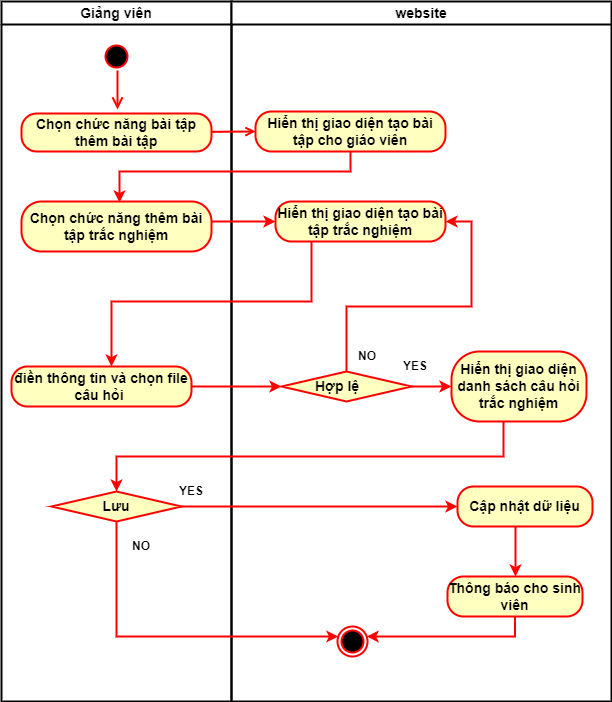

The diagram above was exported from draw.io. Its source (the exported page's mxGraphModel, read from the mxfile embedded in the PNG):
<mxGraphModel dx="2249" dy="705" grid="1" gridSize="10" guides="1" tooltips="1" connect="1" arrows="1" fold="1" page="1" pageScale="1" pageWidth="827" pageHeight="1169" math="0" shadow="0">
  <root>
    <mxCell id="0" />
    <mxCell id="1" parent="0" />
    <mxCell id="2" value="Giảng viên" style="swimlane;whiteSpace=wrap;fontStyle=1;fontSize=14;strokeWidth=2;" vertex="1" parent="1">
      <mxGeometry x="760" y="130" width="230" height="700" as="geometry" />
    </mxCell>
    <mxCell id="3" value="" style="ellipse;shape=startState;fillColor=#000000;strokeColor=#ff0000;fontStyle=1;fontSize=14;strokeWidth=2;" vertex="1" parent="2">
      <mxGeometry x="100" y="40" width="30" height="30" as="geometry" />
    </mxCell>
    <mxCell id="4" value="" style="edgeStyle=elbowEdgeStyle;elbow=horizontal;verticalAlign=bottom;endArrow=open;endSize=8;strokeColor=#FF0000;endFill=1;rounded=0;fontStyle=1;fontSize=14;entryX=0.507;entryY=-0.105;entryDx=0;entryDy=0;entryPerimeter=0;exitX=0.5;exitY=1;exitDx=0;exitDy=0;strokeWidth=2;" edge="1" parent="2" source="3" target="5">
      <mxGeometry x="100" y="40" as="geometry">
        <mxPoint x="115.5" y="110" as="targetPoint" />
      </mxGeometry>
    </mxCell>
    <mxCell id="5" value="&lt;span style=&quot;font-size: 14px;&quot;&gt;Chọn chức năng bài tập thêm bài tập&lt;/span&gt;" style="rounded=1;whiteSpace=wrap;html=1;arcSize=40;fontColor=#000000;fillColor=#ffffc0;strokeColor=#ff0000;fontStyle=1;fontSize=14;strokeWidth=2;" vertex="1" parent="2">
      <mxGeometry x="20" y="112" width="190" height="38" as="geometry" />
    </mxCell>
    <mxCell id="6" value="Chọn chức năng thêm bài tập trắc nghiệm" style="rounded=1;whiteSpace=wrap;html=1;arcSize=40;fontColor=#000000;fillColor=#ffffc0;strokeColor=#ff0000;fontStyle=1;fontSize=14;strokeWidth=2;" vertex="1" parent="2">
      <mxGeometry x="20" y="200" width="190" height="50" as="geometry" />
    </mxCell>
    <mxCell id="7" value="điền thông tin và chọn file câu hỏi&amp;nbsp;" style="rounded=1;whiteSpace=wrap;html=1;arcSize=40;fontColor=#000000;fillColor=#ffffc0;strokeColor=#ff0000;fontStyle=1;fontSize=14;strokeWidth=2;" vertex="1" parent="2">
      <mxGeometry x="10" y="365" width="180" height="40" as="geometry" />
    </mxCell>
    <mxCell id="8" value="Lưu" style="rhombus;whiteSpace=wrap;html=1;fillColor=#ffffc0;strokeColor=#ff0000;fontSize=14;fontStyle=1;strokeWidth=2;" vertex="1" parent="2">
      <mxGeometry x="50" y="490" width="130" height="30" as="geometry" />
    </mxCell>
    <mxCell id="9" value="YES" style="text;html=1;strokeColor=none;fillColor=none;align=center;verticalAlign=middle;whiteSpace=wrap;rounded=0;fontStyle=1;strokeWidth=2;" vertex="1" parent="2">
      <mxGeometry x="160" y="475" width="60" height="30" as="geometry" />
    </mxCell>
    <mxCell id="10" value="NO" style="text;html=1;strokeColor=none;fillColor=none;align=center;verticalAlign=middle;whiteSpace=wrap;rounded=0;fontStyle=1;strokeWidth=2;" vertex="1" parent="2">
      <mxGeometry x="110" y="530" width="60" height="30" as="geometry" />
    </mxCell>
    <mxCell id="11" value="website" style="swimlane;whiteSpace=wrap;fontStyle=1;fontSize=14;strokeWidth=2;" vertex="1" parent="1">
      <mxGeometry x="990" y="130" width="380" height="700" as="geometry" />
    </mxCell>
    <mxCell id="12" value="" style="ellipse;shape=endState;fillColor=#000000;strokeColor=#ff0000;fontStyle=1;fontSize=14;strokeWidth=2;" vertex="1" parent="11">
      <mxGeometry x="106" y="625" width="30" height="30" as="geometry" />
    </mxCell>
    <mxCell id="13" style="edgeStyle=orthogonalEdgeStyle;rounded=0;orthogonalLoop=1;jettySize=auto;html=1;entryX=0;entryY=0.5;entryDx=0;entryDy=0;strokeColor=#FF0000;fontStyle=1;strokeWidth=2;" edge="1" parent="11" source="15" target="18">
      <mxGeometry relative="1" as="geometry" />
    </mxCell>
    <mxCell id="14" style="edgeStyle=orthogonalEdgeStyle;rounded=0;orthogonalLoop=1;jettySize=auto;html=1;entryX=1;entryY=0.5;entryDx=0;entryDy=0;strokeColor=#FF0000;strokeWidth=2;" edge="1" parent="11" source="15" target="16">
      <mxGeometry relative="1" as="geometry">
        <Array as="points">
          <mxPoint x="115" y="305" />
          <mxPoint x="240" y="305" />
          <mxPoint x="240" y="220" />
        </Array>
      </mxGeometry>
    </mxCell>
    <mxCell id="15" value="Hợp lệ&lt;span style=&quot;white-space: pre;&quot;&gt;&#09;&lt;/span&gt;" style="rhombus;whiteSpace=wrap;html=1;fillColor=#ffffc0;strokeColor=#ff0000;fontSize=14;fontStyle=1;strokeWidth=2;" vertex="1" parent="11">
      <mxGeometry x="50" y="370" width="130" height="30" as="geometry" />
    </mxCell>
    <mxCell id="16" value="Hiển thị giao diện tạo bài tập trắc nghiệm" style="rounded=1;whiteSpace=wrap;html=1;arcSize=40;fontColor=#000000;fillColor=#ffffc0;strokeColor=#ff0000;fontStyle=1;fontSize=14;strokeWidth=2;" vertex="1" parent="11">
      <mxGeometry x="44" y="200" width="170" height="40" as="geometry" />
    </mxCell>
    <mxCell id="17" value="&lt;span style=&quot;font-size: 14px;&quot;&gt;Hiển thị giao diện tạo bài tập cho giáo viên&lt;/span&gt;" style="rounded=1;whiteSpace=wrap;html=1;arcSize=40;fontColor=#000000;fillColor=#ffffc0;strokeColor=#ff0000;fontStyle=1;fontSize=14;strokeWidth=2;" vertex="1" parent="11">
      <mxGeometry x="24" y="110" width="190" height="40" as="geometry" />
    </mxCell>
    <mxCell id="18" value="Hiển thị giao diện danh sách câu hỏi trắc nghiệm" style="rounded=1;whiteSpace=wrap;html=1;arcSize=40;fontColor=#000000;fillColor=#ffffc0;strokeColor=#ff0000;fontStyle=1;fontSize=14;strokeWidth=2;" vertex="1" parent="11">
      <mxGeometry x="220" y="350" width="135" height="70" as="geometry" />
    </mxCell>
    <mxCell id="19" style="edgeStyle=orthogonalEdgeStyle;rounded=0;orthogonalLoop=1;jettySize=auto;html=1;strokeColor=#FF0000;fontStyle=1;strokeWidth=2;" edge="1" parent="11" source="20" target="12">
      <mxGeometry relative="1" as="geometry">
        <Array as="points">
          <mxPoint x="284" y="635" />
        </Array>
      </mxGeometry>
    </mxCell>
    <mxCell id="20" value="Thông báo cho sinh viên" style="rounded=1;whiteSpace=wrap;html=1;arcSize=40;fontColor=#000000;fillColor=#ffffc0;strokeColor=#ff0000;fontStyle=1;fontSize=14;strokeWidth=2;" vertex="1" parent="11">
      <mxGeometry x="216" y="575" width="135" height="40" as="geometry" />
    </mxCell>
    <mxCell id="21" style="edgeStyle=orthogonalEdgeStyle;rounded=0;orthogonalLoop=1;jettySize=auto;html=1;strokeColor=#FF0000;fontStyle=1;strokeWidth=2;" edge="1" parent="11" source="22" target="20">
      <mxGeometry relative="1" as="geometry">
        <Array as="points">
          <mxPoint x="284" y="545" />
          <mxPoint x="284" y="545" />
        </Array>
      </mxGeometry>
    </mxCell>
    <mxCell id="22" value="Cập nhật dữ liệu" style="rounded=1;whiteSpace=wrap;html=1;arcSize=40;fontColor=#000000;fillColor=#ffffc0;strokeColor=#ff0000;fontStyle=1;fontSize=14;strokeWidth=2;" vertex="1" parent="11">
      <mxGeometry x="226" y="485" width="135" height="40" as="geometry" />
    </mxCell>
    <mxCell id="23" value="NO" style="text;html=1;strokeColor=none;fillColor=none;align=center;verticalAlign=middle;whiteSpace=wrap;rounded=0;fontStyle=1;strokeWidth=2;" vertex="1" parent="11">
      <mxGeometry x="106" y="340" width="60" height="30" as="geometry" />
    </mxCell>
    <mxCell id="24" value="YES" style="text;html=1;strokeColor=none;fillColor=none;align=center;verticalAlign=middle;whiteSpace=wrap;rounded=0;fontStyle=1;strokeWidth=2;" vertex="1" parent="11">
      <mxGeometry x="154" y="350" width="60" height="30" as="geometry" />
    </mxCell>
    <mxCell id="25" value="" style="endArrow=open;strokeColor=#FF0000;endFill=1;rounded=0;entryX=0;entryY=0.5;entryDx=0;entryDy=0;fontStyle=1;fontSize=14;strokeWidth=2;" edge="1" source="5" target="17" parent="1">
      <mxGeometry relative="1" as="geometry">
        <mxPoint x="890" y="290" as="sourcePoint" />
        <mxPoint x="875.5" y="342" as="targetPoint" />
      </mxGeometry>
    </mxCell>
    <mxCell id="26" style="edgeStyle=orthogonalEdgeStyle;rounded=0;orthogonalLoop=1;jettySize=auto;html=1;strokeColor=#FF0000;fontStyle=1;strokeWidth=2;" edge="1" source="17" parent="1">
      <mxGeometry relative="1" as="geometry">
        <mxPoint x="878" y="331" as="targetPoint" />
        <Array as="points">
          <mxPoint x="1109" y="300" />
          <mxPoint x="878" y="300" />
        </Array>
      </mxGeometry>
    </mxCell>
    <mxCell id="27" style="edgeStyle=orthogonalEdgeStyle;rounded=0;orthogonalLoop=1;jettySize=auto;html=1;entryX=0;entryY=0.5;entryDx=0;entryDy=0;strokeColor=#FF0000;fontStyle=1;strokeWidth=2;" edge="1" source="6" target="16" parent="1">
      <mxGeometry relative="1" as="geometry">
        <Array as="points">
          <mxPoint x="1010" y="350" />
          <mxPoint x="1010" y="350" />
        </Array>
      </mxGeometry>
    </mxCell>
    <mxCell id="28" style="edgeStyle=orthogonalEdgeStyle;rounded=0;orthogonalLoop=1;jettySize=auto;html=1;strokeColor=#FF0000;fontStyle=1;strokeWidth=2;" edge="1" source="16" target="7" parent="1">
      <mxGeometry relative="1" as="geometry">
        <Array as="points">
          <mxPoint x="1070" y="430" />
          <mxPoint x="870" y="430" />
        </Array>
      </mxGeometry>
    </mxCell>
    <mxCell id="29" style="edgeStyle=orthogonalEdgeStyle;rounded=0;orthogonalLoop=1;jettySize=auto;html=1;entryX=0;entryY=0.5;entryDx=0;entryDy=0;strokeColor=#FF0000;fontStyle=1;strokeWidth=2;" edge="1" source="7" target="15" parent="1">
      <mxGeometry relative="1" as="geometry">
        <Array as="points">
          <mxPoint x="1015" y="515" />
        </Array>
      </mxGeometry>
    </mxCell>
    <mxCell id="30" style="edgeStyle=orthogonalEdgeStyle;rounded=0;orthogonalLoop=1;jettySize=auto;html=1;strokeColor=#FF0000;entryX=0;entryY=0.5;entryDx=0;entryDy=0;exitX=1;exitY=0.5;exitDx=0;exitDy=0;fontStyle=1;strokeWidth=2;" edge="1" source="8" target="22" parent="1">
      <mxGeometry relative="1" as="geometry">
        <mxPoint x="1160" y="645" as="targetPoint" />
        <Array as="points">
          <mxPoint x="1194" y="635" />
        </Array>
      </mxGeometry>
    </mxCell>
    <mxCell id="31" style="edgeStyle=orthogonalEdgeStyle;rounded=0;orthogonalLoop=1;jettySize=auto;html=1;entryX=0.5;entryY=0;entryDx=0;entryDy=0;strokeColor=#FF0000;fontStyle=1;strokeWidth=2;" edge="1" source="18" target="8" parent="1">
      <mxGeometry relative="1" as="geometry">
        <Array as="points">
          <mxPoint x="1262" y="585" />
          <mxPoint x="875" y="585" />
        </Array>
      </mxGeometry>
    </mxCell>
    <mxCell id="32" style="edgeStyle=orthogonalEdgeStyle;rounded=0;orthogonalLoop=1;jettySize=auto;html=1;strokeColor=#FF0000;fontStyle=1;strokeWidth=2;" edge="1" source="8" target="12" parent="1">
      <mxGeometry relative="1" as="geometry">
        <Array as="points">
          <mxPoint x="875" y="765" />
        </Array>
      </mxGeometry>
    </mxCell>
  </root>
</mxGraphModel>